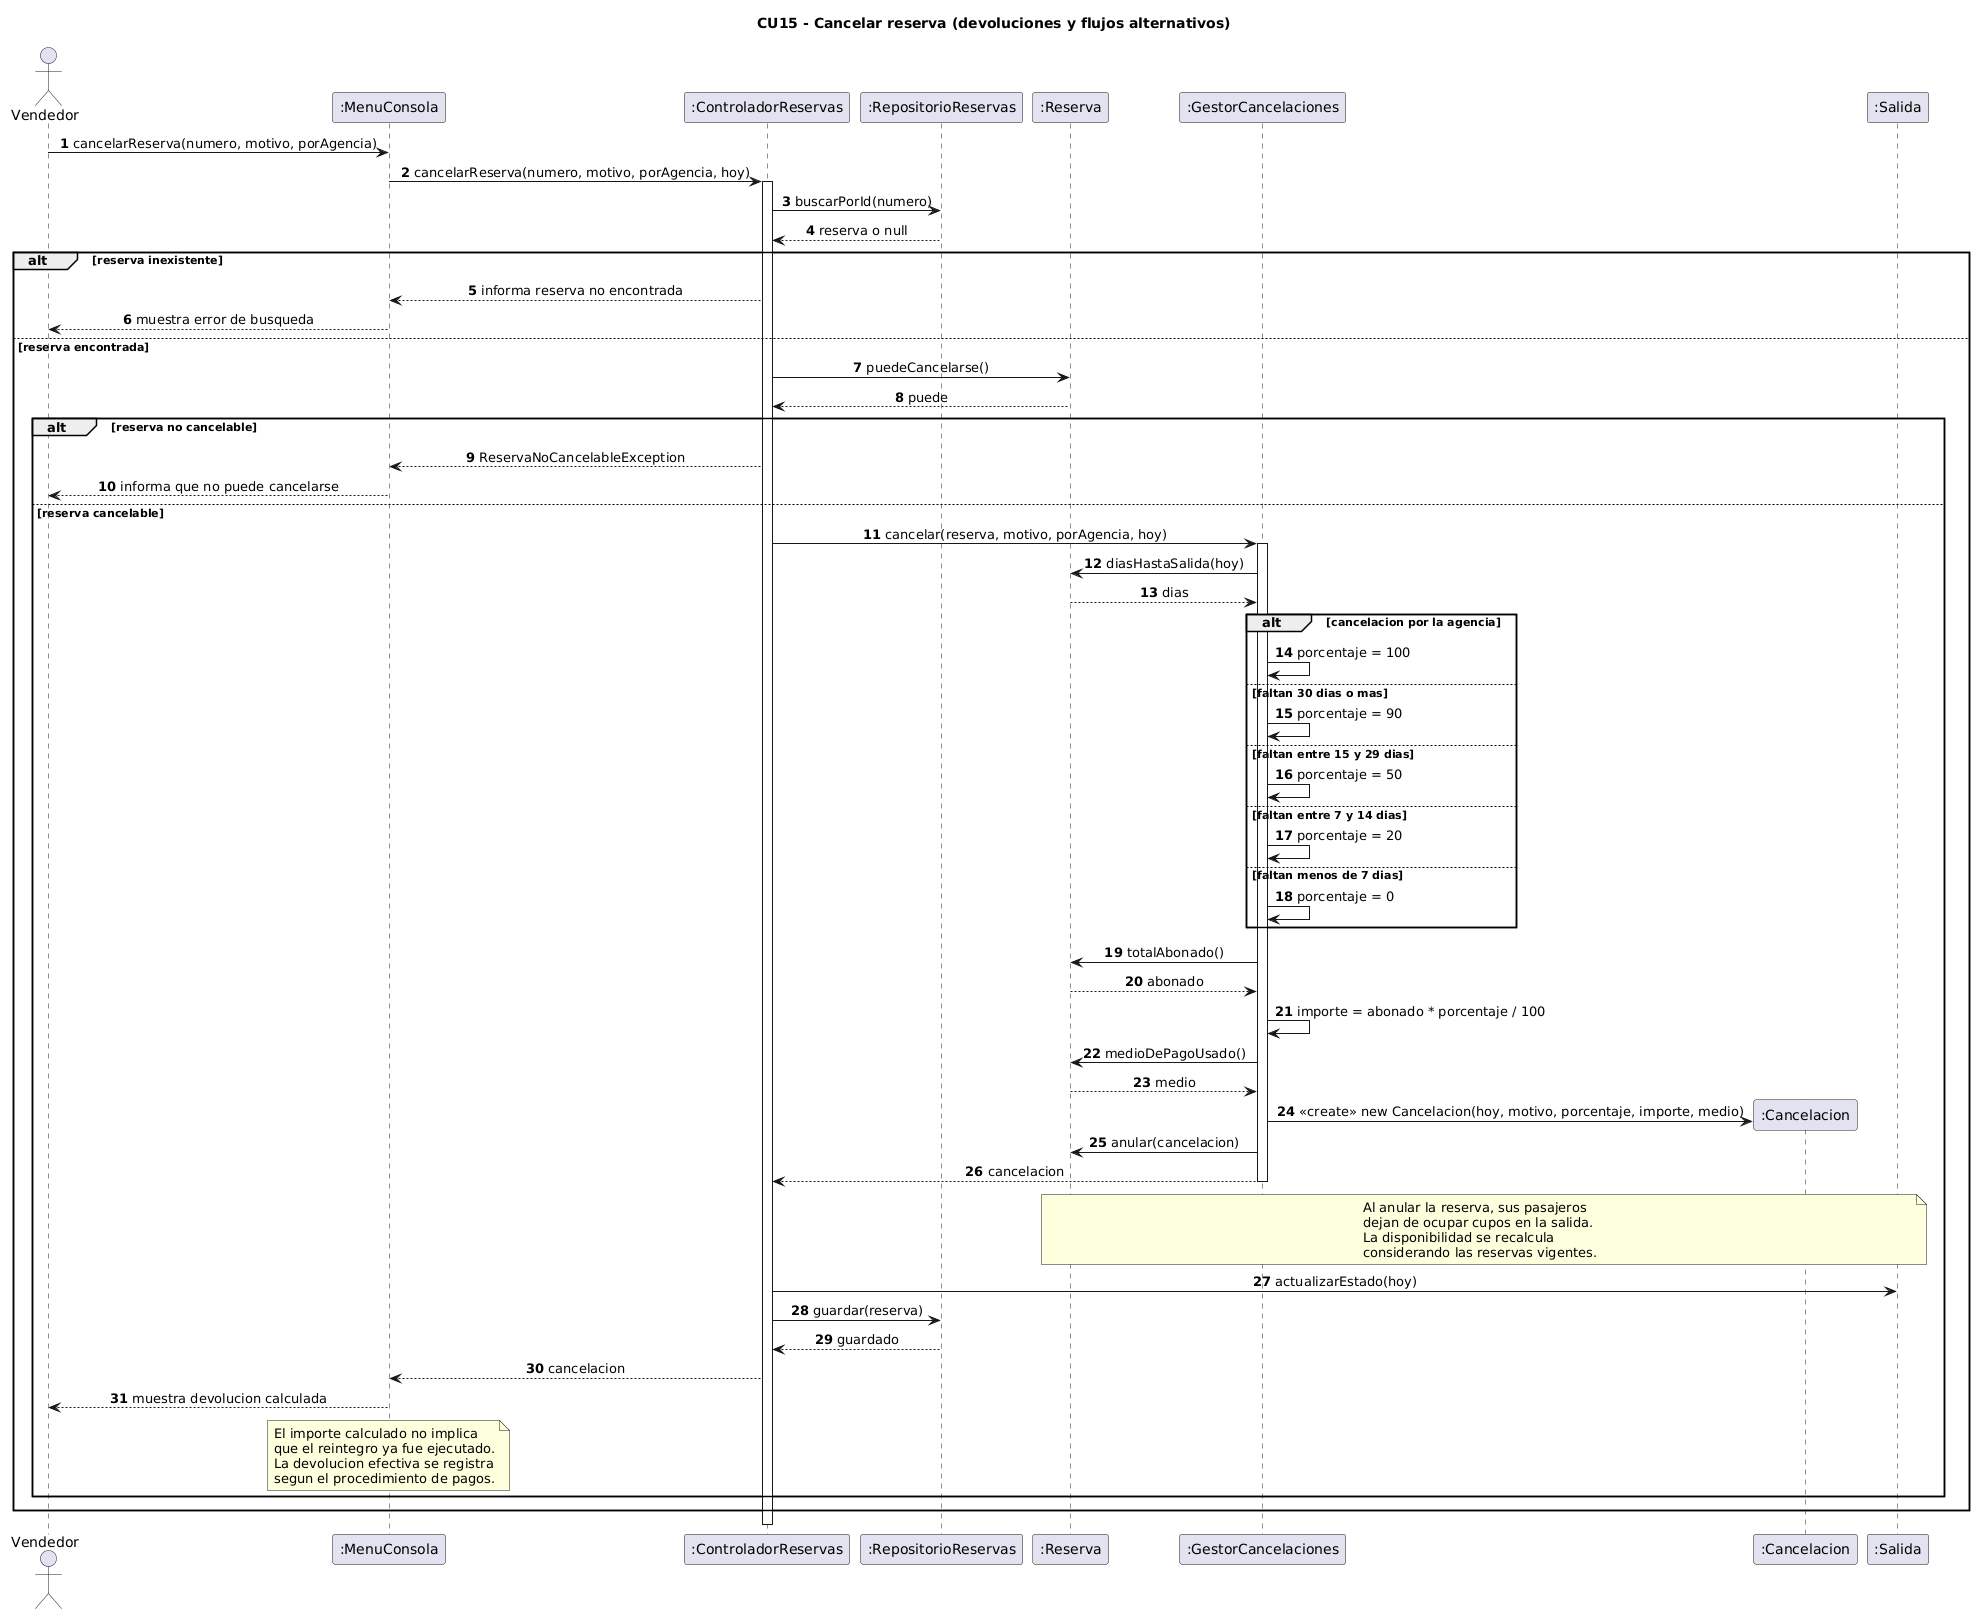

The diagram above was rendered by PlantUML. Its source (embedded in the PNG):
@startuml
title CU15 - Cancelar reserva (devoluciones y flujos alternativos)

skinparam shadowing false
skinparam backgroundColor White
skinparam sequenceMessageAlign center
autonumber

actor Vendedor
participant ":MenuConsola" as UI
participant ":ControladorReservas" as CTRL
participant ":RepositorioReservas" as REPO
participant ":Reserva" as RES
participant ":GestorCancelaciones" as GC
participant ":Cancelacion" as CAN
participant ":Salida" as SAL

Vendedor -> UI : cancelarReserva(numero, motivo, porAgencia)
UI -> CTRL : cancelarReserva(numero, motivo, porAgencia, hoy)
activate CTRL

CTRL -> REPO : buscarPorId(numero)
REPO --> CTRL : reserva o null

alt reserva inexistente
  CTRL --> UI : informa reserva no encontrada
  UI --> Vendedor : muestra error de busqueda

else reserva encontrada
  CTRL -> RES : puedeCancelarse()
  RES --> CTRL : puede

  alt reserva no cancelable
    CTRL --> UI : ReservaNoCancelableException
    UI --> Vendedor : informa que no puede cancelarse

  else reserva cancelable
    CTRL -> GC : cancelar(reserva, motivo, porAgencia, hoy)
    activate GC

    GC -> RES : diasHastaSalida(hoy)
    RES --> GC : dias

    alt cancelacion por la agencia
      GC -> GC : porcentaje = 100
    else faltan 30 dias o mas
      GC -> GC : porcentaje = 90
    else faltan entre 15 y 29 dias
      GC -> GC : porcentaje = 50
    else faltan entre 7 y 14 dias
      GC -> GC : porcentaje = 20
    else faltan menos de 7 dias
      GC -> GC : porcentaje = 0
    end

    GC -> RES : totalAbonado()
    RES --> GC : abonado

    GC -> GC : importe = abonado * porcentaje / 100

    GC -> RES : medioDePagoUsado()
    RES --> GC : medio

    create CAN
    GC -> CAN : <<create>> new Cancelacion(hoy, motivo, porcentaje, importe, medio)

    GC -> RES : anular(cancelacion)
    GC --> CTRL : cancelacion
    deactivate GC

    note over RES,SAL
      Al anular la reserva, sus pasajeros
      dejan de ocupar cupos en la salida.
      La disponibilidad se recalcula
      considerando las reservas vigentes.
    end note

    CTRL -> SAL : actualizarEstado(hoy)
    CTRL -> REPO : guardar(reserva)
    REPO --> CTRL : guardado

    CTRL --> UI : cancelacion
    UI --> Vendedor : muestra devolucion calculada

    note over UI
      El importe calculado no implica
      que el reintegro ya fue ejecutado.
      La devolucion efectiva se registra
      segun el procedimiento de pagos.
    end note

  end
end

deactivate CTRL
@enduml